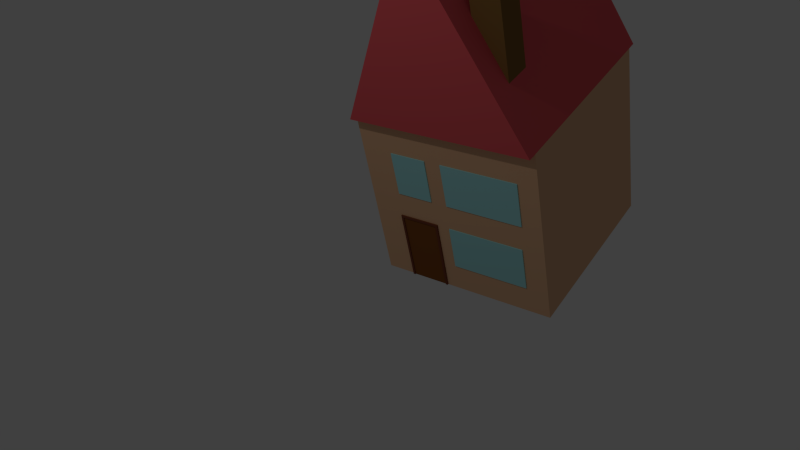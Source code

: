 # Source: House_3.blend  (saved by Blender 2.77.0; exported with 4.5.12 LTS)
import bpy
from mathutils import Matrix  # noqa: F401  (used for matrix-valued properties, if any)

bpy.ops.wm.read_factory_settings(use_empty=True)
scene = bpy.context.scene
scene.name = 'Scene'

# ---- collections
col_collection_1 = bpy.data.collections.new('Collection 1'); scene.collection.children.link(col_collection_1)

# ---- materials (node trees are filled in below, after node groups)
mat_door_material = bpy.data.materials.new('Door_Material')
mat_door_material.alpha_threshold = 0.0
mat_door_material.use_transparent_shadow = False
mat_door_material.diffuse_color = (0.2396, 0.08176, 0.01956, 1.0)
mat_door_material.specular_color = (0.5, 0.5, 0.5)
mat_door_material.roughness = 0.5
mat_door_frame_material = bpy.data.materials.new('Door_Frame_Material')
mat_door_frame_material.alpha_threshold = 0.0
mat_door_frame_material.use_transparent_shadow = False
mat_door_frame_material.diffuse_color = (0.2019, 0.06095, 0.03466, 1.0)
mat_door_frame_material.specular_color = (0.5, 0.5, 0.5)
mat_door_frame_material.roughness = 0.5
mat_chimney_material = bpy.data.materials.new('Chimney Material')
mat_chimney_material.alpha_threshold = 0.0
mat_chimney_material.use_transparent_shadow = False
mat_chimney_material.diffuse_color = (0.233, 0.1233, 0.03644, 1.0)
mat_chimney_material.roughness = 0.5
mat_glass = bpy.data.materials.new('Glass')
mat_glass.alpha_threshold = 0.0
mat_glass.use_transparent_shadow = False
mat_glass.diffuse_color = (0.383, 0.7771, 0.8, 1.0)
mat_glass.roughness = 0.5
mat_roof_material = bpy.data.materials.new('Roof Material')
mat_roof_material.alpha_threshold = 0.0
mat_roof_material.use_transparent_shadow = False
mat_roof_material.diffuse_color = (0.8, 0.1078, 0.1227, 1.0)
mat_roof_material.roughness = 0.5
mat_roof_material.line_color = (0.0, 0.0, 0.0, 1.0)
mat_house_material = bpy.data.materials.new('House Material')
mat_house_material.alpha_threshold = 0.0
mat_house_material.use_transparent_shadow = False
mat_house_material.diffuse_color = (0.8, 0.4796, 0.2801, 1.0)
mat_house_material.roughness = 0.5
mat_house_material.line_color = (0.0, 0.0, 0.0, 1.0)

# ---- material node trees

# ---- world
world_world = bpy.data.worlds.new('World'); scene.world = world_world
world_world.color = (0.05088, 0.05088, 0.05088)
world_world.use_sun_shadow = False
world_world.sun_shadow_jitter_overblur = 0.0
world_world.cycles.sampling_method = 'NONE'
world_world.cycles.sample_map_resolution = 256

# ---- cameras
cam_camera = bpy.data.cameras.new('Camera')
cam_camera.clip_end = 100.0
cam_camera.lens = 35.0
cam_camera.sensor_width = 32.0
cam_camera.sensor_height = 18.0
cam_camera.ortho_scale = 7.314
cam_camera.dof.focus_distance = 0.0
cam_camera.dof.aperture_fstop = 128.0

# ---- lights
light_lamp = bpy.data.lights.new('Lamp', 'POINT')
light_lamp.transmission_factor = 0.0
light_lamp.cutoff_distance = 30.0
light_lamp.energy = 100.0
light_lamp.shadow_buffer_clip_start = 1.001
light_lamp.shadow_soft_size = 0.1
light_lamp.shadow_maximum_resolution = 0.006
light_lamp.use_absolute_resolution = True
light_lamp.cycles.use_multiple_importance_sampling = False

# ---- meshes
me_cube_012 = bpy.data.meshes.new('Cube.012')
me_cube_012.from_pydata([(-1.0, -1.0, -1.0), (-1.0, -1.0, 1.0), (-1.0, 1.0, -1.0), (-1.0, 1.0, 1.0), (1.0, -1.0, -1.0), (1.0, -1.0, 1.0), (1.0, 1.0, -1.0), (1.0, 1.0, 1.0), (-1.125, -1.0, -1.0), (-1.125, -1.0, 1.0), (-1.125, 1.0, 1.0), (-1.125, 1.0, -1.0), (1.125, 1.0, 1.0), (1.125, 1.0, -1.0), (1.125, -1.0, 1.0), (1.125, -1.0, -1.0), (-1.0, -1.0, 1.062), (-1.0, 1.0, 1.062), (1.0, 1.0, 1.062), (1.0, -1.0, 1.062), (-1.125, -1.0, 1.062), (-1.125, 1.0, 1.062), (1.125, 1.0, 1.062), (1.125, -1.0, 1.062), (-1.0, -2.0, -1.0), (-1.0, -2.0, 1.0), (1.0, -2.0, 1.062), (1.0, -2.0, 1.0), (1.125, -2.0, 1.0), (1.125, -2.0, 1.062), (1.0, -2.0, -1.0), (-1.125, -2.0, -1.0), (-1.125, -2.0, 1.0), (1.125, -2.0, -1.0), (-1.0, -2.0, 1.062), (-1.125, -2.0, 1.062)], [], [(0, 8, 11), (7, 6, 2), (1, 0, 4), (2, 6, 4), (10, 11, 8), (12, 22, 23), (2, 11, 10), (14, 15, 13), (6, 13, 15), (0, 24, 31), (7, 12, 13), (18, 17, 16), (17, 21, 20), (19, 23, 22), (3, 17, 18), (9, 20, 21), (10, 21, 17), (7, 18, 22), (15, 33, 30), (2, 0, 11), (3, 7, 2), (5, 1, 4), (0, 2, 4), (9, 10, 8), (14, 12, 23), (3, 2, 10), (12, 14, 13), (4, 6, 15), (8, 0, 31), (6, 7, 13), (19, 18, 16), (16, 17, 20), (18, 19, 22), (7, 3, 18), (10, 9, 21), (3, 10, 17), (12, 7, 22), (4, 15, 30), (20, 35, 34), (5, 27, 25), (9, 32, 35), (19, 26, 29), (30, 33, 28), (27, 26, 34), (25, 32, 31), (28, 29, 26), (25, 34, 35), (1, 25, 24), (23, 29, 28), (16, 34, 26), (4, 30, 27), (14, 28, 33), (8, 31, 32), (16, 20, 34), (1, 5, 25), (20, 9, 35), (23, 19, 29), (27, 30, 28), (25, 27, 34), (24, 25, 31), (27, 28, 26), (32, 25, 35), (0, 1, 24), (14, 23, 28), (19, 16, 26), (5, 4, 27), (15, 14, 33), (9, 8, 32)])
me_cube_012.polygons.foreach_set('material_index', [0, 0, 0, 0, 0, 0, 0, 0, 0, 0, 0, 0, 0, 0, 0, 0, 0, 0, 0, 0, 0, 0, 0, 0, 0, 0, 0, 0, 0, 0, 0, 0, 0, 0, 0, 0, 0, 0, 1, 1, 1, 1, 1, 1, 1, 1, 1, 1, 1, 1, 1, 1, 1, 1, 1, 1, 1, 1, 1, 1, 1, 1, 1, 1, 1, 1, 1, 1])
_uv = me_cube_012.uv_layers.new(name='UVMap')
_uv.uv.foreach_set('vector', [0.0, 0.0, 0.0, 0.0, 0.0, 0.0, 0.0, 0.0, 0.0, 0.0, 0.0, 0.0, 0.0001413, 0.9999, 0.4999, 0.5001, 0.9996, 0.9999, 0.0, 0.0, 0.0, 0.0, 0.0, 0.0, 0.0, 0.0, 0.0, 0.0, 0.0, 0.0, 0.0, 0.0, 0.0, 0.0, 0.0, 0.0, 0.0, 0.0, 0.0, 0.0, 0.0, 0.0, 0.0, 0.0, 0.0, 0.0, 0.0, 0.0, 0.0, 0.0, 0.0, 0.0, 0.0, 0.0, 0.0, 0.0, 0.0, 0.0, 0.0, 0.0, 0.0, 0.0, 0.0, 0.0, 0.0, 0.0, 0.0, 0.0, 0.0, 0.0, 0.0, 0.0, 0.0, 0.0, 0.0, 0.0, 0.0, 0.0, 0.0, 0.0, 0.0, 0.0, 0.0, 0.0, 0.0, 0.0, 0.0, 0.0, 0.0, 0.0, 0.0, 0.0, 0.0, 0.0, 0.0, 0.0, 0.0, 0.0, 0.0, 0.0, 0.0, 0.0, 0.0, 0.0, 0.0, 0.0, 0.0, 0.0, 0.0, 0.0, 0.0, 0.0, 0.0, 0.0, 0.0, 0.0, 0.0, 0.0, 0.0, 0.0, 0.0, 0.0, 0.0, 0.0, 0.0, 0.0, 0.4999, 0.4999, 0.0001413, 0.0001413, 0.9996, 0.0001413, 0.0, 0.0, 0.0, 0.0, 0.0, 0.0, 0.0, 0.0, 0.0, 0.0, 0.0, 0.0, 0.0, 0.0, 0.0, 0.0, 0.0, 0.0, 0.0, 0.0, 0.0, 0.0, 0.0, 0.0, 0.0, 0.0, 0.0, 0.0, 0.0, 0.0, 0.0, 0.0, 0.0, 0.0, 0.0, 0.0, 0.0, 0.0, 0.0, 0.0, 0.0, 0.0, 0.0, 0.0, 0.0, 0.0, 0.0, 0.0, 0.0, 0.0, 0.0, 0.0, 0.0, 0.0, 0.0, 0.0, 0.0, 0.0, 0.0, 0.0, 0.0, 0.0, 0.0, 0.0, 0.0, 0.0, 0.0, 0.0, 0.0, 0.0, 0.0, 0.0, 0.0, 0.0, 0.0, 0.0, 0.0, 0.0, 0.0, 0.0, 0.0, 0.0, 0.0, 0.0, 0.0, 0.0, 0.0, 0.0, 0.0, 0.0, 0.0, 0.0, 0.0, 0.0, 0.0, 0.0, 0.0, 0.0, 0.0, 0.0, 0.0, 0.0, 0.0, 0.0, 0.0, 0.0, 0.0, 0.0, 0.0, 0.0, 0.0, 0.0, 0.0, 0.0, 0.0, 0.0, 0.0, 0.0, 0.0, 0.0, 0.0, 0.0, 0.0, 0.0, 0.0, 0.0, 0.0, 0.0, 0.0, 0.0, 0.0, 0.0, 0.0, 0.0, 0.0, 0.0, 0.0, 0.0, 0.0, 0.0, 0.0, 0.0, 0.0, 0.0, 0.0, 0.0, 0.0, 0.0, 0.0, 0.0, 0.0, 0.0, 0.0, 0.0, 0.0, 0.0, 0.0, 0.0, 0.0, 0.0, 0.0, 0.0, 0.0, 0.0, 0.0, 0.0, 0.0, 0.0, 0.0, 0.0, 0.0, 0.0, 0.0, 0.0, 0.0, 0.0, 0.0, 0.0, 0.0, 0.0, 0.0, 0.0, 0.0, 0.0, 0.0, 0.0, 0.0, 0.0, 0.0, 0.0, 0.0, 0.0, 0.0, 0.0, 0.0, 0.0, 0.0, 0.0, 0.0, 0.0, 0.0, 0.0, 0.0, 0.0, 0.0, 0.0, 0.0, 0.0, 0.0, 0.0, 0.0, 0.0, 0.0, 0.0, 0.0, 0.0, 0.0, 0.0, 0.0, 0.0, 0.0, 0.0, 0.0, 0.0, 0.0, 0.0, 0.0, 0.0, 0.0, 0.0, 0.0, 0.0, 0.0, 0.0, 0.0, 0.0, 0.0, 0.0, 0.0, 0.0, 0.0, 0.0, 0.0, 0.0, 0.0, 0.0, 0.0, 0.0, 0.0, 0.0, 0.0, 0.0, 0.0, 0.0, 0.0, 0.0, 0.0, 0.0, 0.0, 0.0, 0.0, 0.0, 0.0, 0.0, 0.0, 0.0, 0.0, 0.0, 0.0, 0.0, 0.0, 0.0, 0.0, 0.0, 0.0, 0.0])
me_cube_012.materials.append(mat_door_material)
me_cube_012.materials.append(mat_door_frame_material)
me_cube_012.use_remesh_preserve_volume = False
me_cube_012.use_remesh_preserve_attributes = False
me_cube_012.use_mirror_vertex_groups = False
me_cube_012.update()
me_cube_006 = bpy.data.meshes.new('Cube.006')
me_cube_006.from_pydata([(-1.0, -1.0, -1.0), (-1.0, -1.0, 1.0), (-1.0, 1.0, -1.0), (-1.0, 1.0, 1.0), (1.0, -1.0, -1.0), (1.0, -1.0, 1.0), (1.0, 1.0, -1.0), (1.0, 1.0, 1.0)], [], [(1, 3, 2, 0), (3, 7, 6, 2), (7, 5, 4, 6), (5, 1, 0, 4), (0, 2, 6, 4), (5, 7, 3, 1)])
_uv = me_cube_006.uv_layers.new(name='UVMap')
_uv.uv.foreach_set('vector', [0.0001665, 0.0001665, 0.3332, 0.0001665, 0.3332, 0.3332, 0.0001665, 0.3332, 0.0001665, 0.6665, 0.0001665, 0.3335, 0.3332, 0.3335, 0.3332, 0.6665, 0.3332, 0.9998, 0.0001665, 0.9998, 0.0001665, 0.6668, 0.3332, 0.6668, 0.6665, 0.3332, 0.3335, 0.3332, 0.3335, 0.0001665, 0.6665, 0.0001665, 0.6668, 0.3332, 0.6668, 0.0001665, 0.9998, 0.0001665, 0.9998, 0.3332, 0.0, 0.0, 0.0, 0.0, 0.0, 0.0, 0.0, 0.0])
me_cube_006.materials.append(mat_chimney_material)
me_cube_006.use_remesh_preserve_volume = False
me_cube_006.use_remesh_preserve_attributes = False
me_cube_006.use_mirror_vertex_groups = False
me_cube_006.update()
me_cube_005 = bpy.data.meshes.new('Cube.005')
me_cube_005.from_pydata([(-1.0, -1.0, -1.0), (-1.0, -1.0, 1.0), (-1.0, 1.0, -1.0), (-1.0, 1.0, 1.0), (1.0, -1.0, -1.0), (1.0, -1.0, 1.0), (1.0, 1.0, -1.0), (1.0, 1.0, 1.0)], [], [(1, 3, 2, 0), (3, 7, 6, 2), (7, 5, 4, 6), (5, 1, 0, 4), (0, 2, 6, 4), (5, 7, 3, 1)])
me_cube_005.materials.append(mat_glass)
me_cube_005.use_remesh_preserve_volume = False
me_cube_005.use_remesh_preserve_attributes = False
me_cube_005.use_mirror_vertex_groups = False
me_cube_005.update()
me_cube_004 = bpy.data.meshes.new('Cube.004')
me_cube_004.from_pydata([(-1.0, -1.0, -1.0), (-1.0, -1.0, 1.0), (-1.0, 1.0, -1.0), (-1.0, 1.0, 1.0), (1.0, -1.0, -1.0), (1.0, -1.0, 1.0), (1.0, 1.0, -1.0), (1.0, 1.0, 1.0)], [], [(1, 3, 2, 0), (3, 7, 6, 2), (7, 5, 4, 6), (5, 1, 0, 4), (0, 2, 6, 4), (5, 7, 3, 1)])
me_cube_004.materials.append(mat_glass)
me_cube_004.use_remesh_preserve_volume = False
me_cube_004.use_remesh_preserve_attributes = False
me_cube_004.use_mirror_vertex_groups = False
me_cube_004.update()
me_cube_002 = bpy.data.meshes.new('Cube.002')
me_cube_002.from_pydata([(-1.0, -1.0, -1.0), (-1.0, -1.0, 1.0), (-1.0, 1.0, -1.0), (-1.0, 1.0, 1.0), (1.0, -1.0, -1.0), (1.0, -1.0, 1.0), (1.0, 1.0, -1.0), (1.0, 1.0, 1.0)], [], [(1, 3, 2, 0), (3, 7, 6, 2), (7, 5, 4, 6), (5, 1, 0, 4), (0, 2, 6, 4), (5, 7, 3, 1)])
me_cube_002.materials.append(mat_glass)
me_cube_002.use_remesh_preserve_volume = False
me_cube_002.use_remesh_preserve_attributes = False
me_cube_002.use_mirror_vertex_groups = False
me_cube_002.update()
me_cube_001 = bpy.data.meshes.new('Cube.001')
me_cube_001.from_pydata([(1.1, 1.1, -1.0), (1.1, -1.1, -1.0), (-1.1, -1.1, -1.0), (-1.1, 1.1, -1.0), (-1.311e-07, 1.1, 1.0), (-1.311e-07, -1.1, 1.0)], [], [(0, 1, 2, 3), (0, 4, 5, 1), (1, 5, 2), (2, 5, 4, 3), (4, 0, 3)])
_uv = me_cube_001.uv_layers.new(name='UVMap')
_uv.uv.foreach_set('vector', [0.0, 0.0, 0.0, 0.0, 0.0, 0.0, 0.0, 0.0, 0.9999, 0.0001467, 0.9999, 0.5091, 0.5093, 0.5091, 0.5093, 0.0001469, 0.4907, 0.4909, 0.2454, 0.9369, 0.0001467, 0.4909, 0.5091, 0.4907, 0.0001467, 0.4907, 0.0001468, 0.0001467, 0.5091, 0.0001467, 0.0, 0.0, 0.0, 0.0, 0.0, 0.0])
me_cube_001.materials.append(mat_roof_material)
me_cube_001.use_remesh_preserve_volume = False
me_cube_001.use_remesh_preserve_attributes = False
me_cube_001.use_mirror_vertex_groups = False
me_cube_001.update()
me_cube = bpy.data.meshes.new('Cube')
me_cube.from_pydata([(1.0, 1.0, -1.0), (1.0, -1.0, -1.0), (-1.0, -1.0, -1.0), (-1.0, 1.0, -1.0), (1.0, 1.0, 1.0), (1.0, -1.0, 1.0), (-1.0, -1.0, 1.0), (-1.0, 1.0, 1.0)], [], [(0, 1, 2, 3), (4, 7, 6, 5), (0, 4, 5, 1), (1, 5, 6, 2), (2, 6, 7, 3), (4, 0, 3, 7)])
_uv = me_cube.uv_layers.new(name='UVMap')
_uv.uv.foreach_set('vector', [0.0, 0.0, 0.0, 0.0, 0.0, 0.0, 0.0, 0.0, 0.0, 0.0, 0.0, 0.0, 0.0, 0.0, 0.0, 0.0, 0.4998, 0.0001998, 0.4998, 0.4998, 0.0001998, 0.4998, 0.0002, 0.0001999, 0.4998, 0.5002, 0.4998, 0.9998, 0.0001998, 0.9998, 0.0001998, 0.5002, 0.5002, 0.9998, 0.5002, 0.5002, 0.9998, 0.5002, 0.9998, 0.9998, 0.9998, 0.0001998, 0.9998, 0.4998, 0.5002, 0.4998, 0.5002, 0.0002])
me_cube.materials.append(mat_house_material)
me_cube.use_remesh_preserve_volume = False
me_cube.use_remesh_preserve_attributes = False
me_cube.use_mirror_vertex_groups = False
me_cube.update()

# ---- objects
ob_cube = bpy.data.objects.new('Cube', me_cube_012)
ob_chimney = bpy.data.objects.new('Chimney', me_cube_006)
ob_window_3 = bpy.data.objects.new('Window 3', me_cube_005)
ob_window_2 = bpy.data.objects.new('Window 2', me_cube_004)
ob_window_4 = bpy.data.objects.new('Window 4', me_cube_002)
ob_roof = bpy.data.objects.new('Roof', me_cube_001)
ob_house = bpy.data.objects.new('House', me_cube)
ob_lamp = bpy.data.objects.new('Lamp', light_lamp)
ob_camera = bpy.data.objects.new('Camera', cam_camera)

# ---- transforms, parenting, visibility, modifiers, constraints
ob_cube.location = (-0.4515, -0.9963, -0.5987)
ob_cube.scale = (0.2, 0.01, 0.4)
ob_cube.lineart.crease_threshold = 0.0
ob_chimney.location = (0.5656, -0.7002, 1.859)
ob_chimney.scale = (0.15, 0.15, 0.5625)
ob_chimney.lineart.crease_threshold = 0.0
ob_window_3.location = (-0.4485, -1.0, 0.3676)
ob_window_3.scale = (0.2, 0.01, 0.25)
ob_window_3.lineart.crease_threshold = 0.0
ob_window_2.location = (0.3586, -1.0, 0.369)
ob_window_2.scale = (0.4245, 0.01, 0.25)
ob_window_2.lineart.crease_threshold = 0.0
ob_window_4.location = (0.3396, -1.0, -0.4291)
ob_window_4.scale = (0.4215, 0.01, 0.25)
ob_window_4.lineart.crease_threshold = 0.0
ob_roof.location = (0.0, 0.0, 2.0)
ob_roof.scale = (0.9091, 1.0, 1.0)
ob_roof.lock_rotations_4d = False
ob_roof.empty_display_type = 'ARROWS'
ob_roof.lineart.crease_threshold = 0.0
ob_house.location = (0.0, 0.0, 0.0)
ob_house.lock_rotations_4d = False
ob_house.empty_display_type = 'ARROWS'
ob_house.lineart.crease_threshold = 0.0
ob_lamp.location = (-1.021, -4.065, 5.904)
ob_lamp.rotation_euler = (0.6503, 0.05522, 1.866)
ob_lamp.lock_rotations_4d = False
ob_lamp.empty_display_type = 'ARROWS'
ob_lamp.color = (0.0, 0.0, 0.0, 0.0)
ob_lamp.lineart.crease_threshold = 0.0
ob_camera.location = (4.286, -6.508, 5.344)
ob_camera.rotation_euler = (0.9087, 0.1695, 0.6088)
ob_camera.scale = (0.8903, 0.8903, 0.8903)
ob_camera.lock_rotations_4d = False
ob_camera.empty_display_type = 'ARROWS'
ob_camera.color = (0.0, 0.0, 0.0, 0.0)
ob_camera.display_type = 'WIRE'
ob_camera.lineart.crease_threshold = 0.0

# ---- collection membership
col_collection_1.objects.link(ob_cube)
col_collection_1.objects.link(ob_chimney)
col_collection_1.objects.link(ob_window_3)
col_collection_1.objects.link(ob_window_2)
col_collection_1.objects.link(ob_window_4)
col_collection_1.objects.link(ob_roof)
col_collection_1.objects.link(ob_house)
col_collection_1.objects.link(ob_lamp)
col_collection_1.objects.link(ob_camera)

# ---- scene / render settings (as saved in the file)
scene.camera = ob_camera
scene.frame_start = 1; scene.frame_end = 250; scene.frame_set(1)
scene.render.engine = 'BLENDER_EEVEE_NEXT'
scene.render.resolution_percentage = 50
scene.render.dither_intensity = 0.0
scene.cycles.use_denoising = False
scene.cycles.samples = 10
scene.cycles.sampling_pattern = 'TABULATED_SOBOL'
scene.cycles.light_sampling_threshold = 0.0
scene.cycles.use_adaptive_sampling = False
scene.cycles.use_light_tree = False
scene.cycles.blur_glossy = 0.0
scene.cycles.pixel_filter_type = 'GAUSSIAN'
scene.cycles.sample_clamp_indirect = 0.0
scene.view_settings.view_transform = 'Standard'
bpy.context.view_layer.update()
